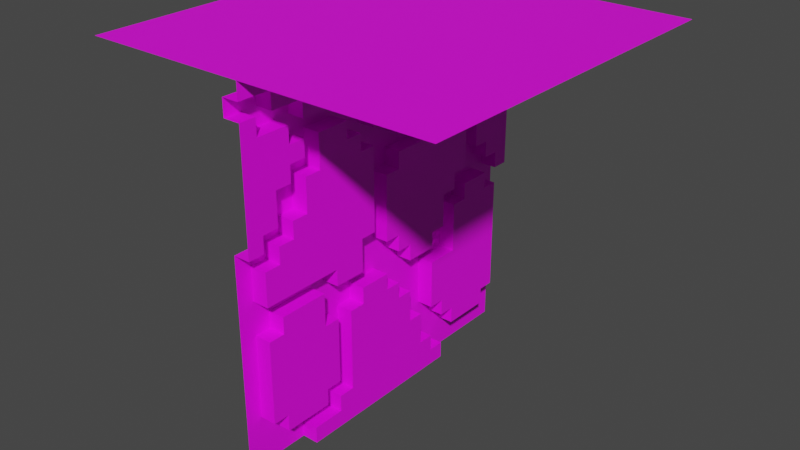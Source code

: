 # Source: Cliff_Straight.blend  (saved by Blender 3.3.6; exported with 4.5.12 LTS)
import bpy
from mathutils import Matrix  # noqa: F401  (used for matrix-valued properties, if any)

bpy.ops.wm.read_factory_settings(use_empty=True)
scene = bpy.context.scene
scene.name = 'Scene'

# ---- collections
col_collection = bpy.data.collections.new('Collection'); scene.collection.children.link(col_collection)

# ---- images (referenced by path relative to the original .blend; pixels are not part of the script)
import os
ASSET_DIR = os.environ.get("B2B_ASSET_DIR", "")  # directory of the original .blend (textures are referenced by path, not embedded)
HERE = os.path.dirname(os.path.abspath(__file__))  # packed textures are extracted next to this script under _unpacked/

def load_image(name, relpath, width, height, colorspace="sRGB"):
    """Load a texture the original file referenced (path relative to the .blend, or extracted next to this script)."""
    p = next((c for c in (os.path.join(HERE, relpath), os.path.join(ASSET_DIR, relpath)) if relpath and os.path.exists(c)), "")
    if p:
        img = bpy.data.images.load(p, check_existing=True)
        img.name = name
    else:  # same state as the original file: an image datablock whose file is absent (Cycles renders it pink)
        img = bpy.data.images.new(name, width, height)
        img.source = "FILE"
        img.filepath = "//" + (relpath or name)
    img.colorspace_settings.name = colorspace
    return img
img_cliff_straight_png = load_image('Cliff_Straight.png', 'Cliff_Straight.png', 1024, 1024, 'sRGB')

# ---- materials (node trees are filled in below, after node groups)
mat_material_003 = bpy.data.materials.new('Material.003')
mat_material_003.use_transparent_shadow = False

# ---- material node trees
mat_material_003.use_nodes = True; mat_material_003.node_tree.nodes.clear()
_N = mat_material_003.node_tree.nodes; _L = mat_material_003.node_tree.links
n0 = _N.new('ShaderNodeBsdfPrincipled'); n0.name = 'Principled BSDF'; n0.location = (10, 300)
n0.distribution = 'GGX'
n0.subsurface_method = 'RANDOM_WALK_SKIN'
n0.inputs[3].default_value = 1.45
n0.inputs[27].default_value = (0.0, 0.0, 0.0, 1.0)
n0.inputs[28].default_value = 1.0
n1 = _N.new('ShaderNodeOutputMaterial'); n1.name = 'Material Output'; n1.location = (300, 300)
n2 = _N.new('ShaderNodeTexImage'); n2.name = 'Image Texture'; n2.location = (-280, 280)
n2.image = img_cliff_straight_png
n2.interpolation = 'Closest'
_L.new(n0.outputs[0], n1.inputs[0])
_L.new(n2.outputs[0], n0.inputs[0])
n1.is_active_output = True

# ---- world
world_world = bpy.data.worlds.new('World'); scene.world = world_world
world_world.use_nodes = True; world_world.node_tree.nodes.clear()
_N = world_world.node_tree.nodes; _L = world_world.node_tree.links
n0 = _N.new('ShaderNodeOutputWorld'); n0.name = 'World Output'; n0.location = (300, 300)
n1 = _N.new('ShaderNodeBackground'); n1.name = 'Background'; n1.location = (10, 300)
n1.inputs[0].default_value = (0.05088, 0.05088, 0.05088, 1.0)
_L.new(n1.outputs[0], n0.inputs[0])
n0.is_active_output = True
world_world.color = (0.05088, 0.05088, 0.05088)
world_world.use_sun_shadow = False
world_world.sun_shadow_jitter_overblur = 0.0

# ---- meshes
me_cube_2784 = bpy.data.meshes.new('Cube.2784')
me_cube_2784.from_pydata([(-0.05, -1.45, -0.65), (-0.05, -1.25, -0.45), (-0.05, -1.35, -0.35), (-0.05, -1.25, -0.35), (-0.05, -1.45, 0.65), (-0.05, -1.35, 0.15), (-0.05, -1.25, 0.15), (-0.05, -1.25, 0.25), (-0.05, -1.35, 0.35), (-0.05, -1.05, -0.65), (-0.05, -1.05, -0.55), (-0.05, -0.95, -0.45), (-0.05, -0.85, -0.55), (-0.05, -0.95, -0.35), (-0.05, -0.85, -0.45), (-0.05, -0.85, -0.35), (-0.05, -0.75, -0.45), (-0.05, 0.05, -0.65), (-0.05, -0.85, 0.05), (-0.05, -0.95, 0.05), (-0.05, -0.95, 0.25), (-0.05, -0.85, 0.35), (-0.05, -0.85, 0.25), (-0.05, -0.75, 0.05), (-0.05, -0.65, 0.05), (-0.05, -0.45, 0.05), (-0.05, -0.65, 0.25), (-0.05, -0.65, 0.15), (-0.05, -0.65, 0.45), (-0.05, -0.45, 0.15), (-0.05, -0.55, 0.45), (-0.05, -0.45, 0.35), (-0.05, -1.35, 0.55), (-0.05, -1.25, 0.55), (-0.05, -1.35, 0.65), (-0.05, -1.35, 0.75), (-0.05, -1.25, 0.65), (-0.05, -1.25, 0.75), (-0.05, -1.45, 1.35), (-0.05, -1.25, 0.95), (-0.05, -1.45, 1.45), (0.05, -1.45, 1.55), (-0.05, -1.35, 1.25), (-0.05, -1.35, 1.35), (-0.05, -1.15, 1.25), (-0.05, -1.25, 1.35), (-0.05, -1.25, 1.45), (0.05, -1.25, 1.55), (-0.05, -1.15, 0.65), (-0.05, -1.15, 0.75), (-0.05, -1.05, 0.75), (-0.05, -1.15, 0.95), (-0.05, -1.05, 0.95), (-0.05, -1.15, 1.05), (-0.05, -1.15, 1.15), (-0.05, -1.05, 1.05), (-0.05, -1.05, 1.15), (-0.05, -0.95, 0.95), (-0.05, -0.95, 1.15), (-0.05, -0.75, 1.15), (-0.05, -0.55, 0.95), (-0.05, -0.45, 0.75), (-0.05, -0.65, 0.95), (-0.05, -0.75, 1.05), (-0.05, -0.65, 1.05), (-0.05, -0.35, 0.95), (-0.05, -0.55, 1.05), (-0.05, -0.55, 1.25), (-0.05, -1.05, 1.35), (-0.05, -1.05, 1.25), (0.05, -0.75, 1.55), (-0.05, -0.65, 1.25), (-0.05, -0.65, 1.35), (0.05, -0.65, 1.55), (-0.05, -0.35, 1.35), (0.05, -0.45, 1.55), (-0.05, -0.05, -0.55), (-0.05, -0.15, -0.45), (-0.05, -0.05, -0.45), (-0.05, 0.05, -0.55), (-0.05, 0.15, -0.45), (-0.05, 0.05, -0.35), (-0.05, 0.15, -0.35), (-0.05, 0.65, -0.65), (-0.05, 0.45, -0.45), (-0.05, -0.25, -0.25), (-0.05, -0.35, -0.05), (-0.05, -0.35, 0.05), (-0.05, -0.25, -0.05), (-0.05, -0.15, -0.25), (-0.05, -0.05, -0.25), (-0.05, -0.05, 0.05), (-0.05, -0.35, 0.25), (-0.05, -0.25, 0.15), (-0.05, -0.25, 0.25), (-0.05, -0.35, 0.35), (-0.05, -0.05, 0.15), (-0.05, -0.05, 0.25), (-0.05, 0.05, -0.25), (-0.05, 0.15, 0.05), (-0.05, 0.05, 0.25), (-0.05, 0.05, 0.45), (-0.05, 0.15, 0.35), (-0.05, 0.15, 0.45), (-0.05, 0.25, 0.35), (-0.05, 0.25, 0.45), (-0.05, 0.45, -0.35), (-0.05, 0.55, -0.35), (-0.05, 0.65, 0.45), (-0.05, 0.55, 0.35), (-0.05, 0.45, 0.35), (-0.05, 0.45, 0.45), (-0.05, 0.55, 0.45), (-0.05, -0.35, 0.75), (-0.05, -0.35, 0.85), (-0.05, -0.35, 1.05), (-0.05, -0.05, 0.95), (-0.05, -0.05, 1.15), (-0.05, 0.15, 0.55), (-0.05, 0.25, 0.55), (-0.05, 0.35, 0.65), (-0.05, 0.25, 0.85), (-0.05, 0.15, 1.15), (-0.05, 0.25, 0.95), (-0.05, 0.35, 0.95), (-0.05, 0.25, 1.15), (-0.05, 0.35, 1.15), (-0.05, -0.25, 1.25), (-0.05, -0.25, 1.35), (-0.05, -0.35, 1.45), (0.05, -0.25, 1.55), (-0.05, -0.15, 1.35), (-0.05, -0.15, 1.45), (-0.05, 0.15, 1.25), (0.05, 0.35, 1.55), (-0.05, 0.25, 1.25), (-0.05, 0.25, 1.45), (-0.05, 0.35, 1.25), (-0.05, 0.45, 1.35), (-0.05, 0.45, 0.55), (-0.05, 0.55, 0.55), (-0.05, 0.45, 0.65), (-0.05, 0.65, 1.35), (-0.05, 0.45, 1.25), (-0.05, 0.65, 1.45), (0.05, 0.65, 1.55), (0.05, -1.35, -0.35), (0.05, -1.25, -0.45), (0.05, -1.25, -0.35), (0.05, -1.25, 0.15), (0.05, -1.35, 0.15), (0.05, -1.25, 0.25), (0.05, -1.35, 0.35), (0.05, -1.25, 0.55), (0.05, -1.05, -0.65), (0.05, -1.05, -0.55), (0.05, -0.95, -0.45), (0.05, -0.95, -0.35), (0.05, -0.85, -0.55), (0.05, -0.85, -0.45), (0.05, -0.85, -0.35), (0.05, -0.4867, -0.65), (0.05, -0.75, -0.45), (0.05, -0.15, -0.45), (0.05, -0.95, 0.05), (0.05, -0.85, 0.05), (0.05, -0.95, 0.25), (0.05, -0.85, 0.35), (0.05, -0.85, 0.25), (0.05, -0.75, 0.05), (0.05, -0.65, 0.05), (0.05, -0.25, -0.25), (0.05, -0.35, -0.05), (0.05, -0.45, 0.05), (0.05, -0.65, 0.25), (0.05, -0.65, 0.15), (0.05, -0.65, 0.45), (0.05, -0.45, 0.15), (0.05, -0.55, 0.45), (0.05, -0.45, 0.35), (0.05, -1.45, 0.65), (0.05, -1.35, 0.55), (0.05, -1.35, 0.65), (0.05, -1.35, 0.75), (0.05, -1.25, 0.65), (0.05, -1.25, 0.75), (0.05, -1.45, 1.35), (0.05, -1.25, 0.95), (0.05, -1.35, 1.25), (0.05, -1.15, 1.15), (0.05, -1.45, 1.45), (0.05, -1.35, 1.35), (0.05, -1.15, 1.25), (0.05, -1.25, 1.35), (0.05, -1.25, 1.45), (0.15, -1.25, 1.45), (0.15, -1.25, 1.55), (0.05, -1.15, 0.65), (0.05, -1.15, 0.75), (0.05, -1.05, 0.75), (0.05, -1.15, 0.95), (0.05, -1.05, 0.95), (0.05, -1.15, 1.05), (0.05, -1.05, 1.05), (0.05, -1.05, 1.15), (0.05, -0.95, 0.95), (0.05, -0.95, 1.15), (0.05, -0.75, 1.05), (0.05, -0.75, 1.15), (0.05, -0.65, 0.95), (0.05, -0.55, 0.95), (0.05, -0.45, 0.75), (0.05, -0.65, 1.05), (0.05, -0.55, 1.05), (0.05, -0.55, 1.25), (0.05, -0.35, 1.05), (0.05, -1.05, 1.35), (0.05, -1.05, 1.25), (0.15, -0.75, 1.55), (0.05, -0.75, 1.45), (0.15, -0.75, 1.45), (0.05, -0.65, 1.25), (0.05, -0.65, 1.35), (0.05, -0.65, 1.45), (0.15, -0.65, 1.45), (0.15, -0.65, 1.55), (0.05, -0.25, 1.25), (0.05, -0.45, 1.45), (0.15, -0.45, 1.45), (0.15, -0.45, 1.55), (0.05, -0.05, -0.55), (0.05, 0.05, -0.65), (0.05, -0.05, -0.45), (0.05, 0.05, -0.55), (0.05, 0.05, -0.35), (0.05, 0.15, -0.45), (0.05, 0.15, -0.35), (0.05, 0.45, -0.35), (0.05, -0.35, 0.05), (0.05, -0.25, -0.05), (0.05, -0.15, -0.25), (0.05, -0.05, -0.25), (0.05, -0.05, 0.05), (0.05, -0.35, 0.25), (0.05, -0.25, 0.15), (0.05, -0.25, 0.25), (0.05, -0.35, 0.35), (0.05, -0.05, 0.15), (0.05, -0.05, 0.25), (0.05, 0.05, 0.45), (0.05, 0.05, -0.25), (0.05, 0.15, 0.05), (0.05, 0.05, 0.25), (0.05, 0.15, 0.35), (0.05, 0.15, 0.45), (0.05, 0.25, 0.35), (0.05, 0.25, 0.45), (0.05, 0.45, -0.45), (0.05, 0.55, -0.35), (0.05, 0.55, 0.35), (0.05, 0.45, 0.35), (0.05, 0.45, 0.45), (0.05, 0.55, 0.45), (0.05, 0.65, 0.45), (0.05, -0.35, 0.75), (0.05, 0.15, 0.55), (0.05, -0.35, 0.85), (0.05, -0.35, 0.95), (0.05, -0.05, 1.15), (0.05, 0.25, 0.85), (0.05, -0.05, 0.95), (0.05, 0.25, 0.55), (0.05, 0.35, 0.65), (0.05, 0.15, 1.15), (0.05, 0.25, 0.95), (0.05, 0.35, 0.95), (0.05, 0.25, 1.15), (0.05, 0.35, 1.15), (0.05, -0.35, 1.35), (0.05, -0.25, 1.35), (0.05, -0.35, 1.45), (0.05, -0.25, 1.45), (0.15, -0.25, 1.45), (0.15, -0.25, 1.55), (0.05, -0.15, 1.35), (0.05, -0.15, 1.45), (0.05, 0.15, 1.25), (0.05, 0.25, 1.45), (0.15, 0.35, 1.45), (0.15, 0.35, 1.55), (0.05, 0.25, 1.25), (0.05, 0.35, 1.25), (0.05, 0.35, 1.45), (0.05, 0.45, 0.55), (0.05, 0.55, 0.55), (0.05, 0.45, 0.65), (0.05, 0.65, 1.35), (0.05, 0.45, 1.25), (0.05, 0.45, 1.35), (0.05, 0.65, 1.45), (-0.9501, -1.45, 1.55), (-0.9501, 0.65, 1.55), (1.15, -1.45, 1.55), (1.15, 0.65, 1.55)], [], [(7, 8, 5), (12, 11, 10), (22, 21, 20), (27, 26, 23), (205, 207, 208, 206), (23, 18, 16), (11, 1, 10), (20, 8, 7), (2, 4, 0), (34, 4, 32), (45, 46, 43), (58, 56, 55), (61, 60, 31), (237, 236, 235, 257), (65, 60, 61), (69, 68, 44), (59, 69, 58), (58, 69, 56), (13, 11, 14, 15), (81, 78, 79), (88, 85, 89), (108, 107, 83), (124, 123, 121), (125, 122, 123), (121, 116, 114), (209, 205, 199, 176), (115, 66, 60, 65), (129, 74, 128), (141, 120, 139), (138, 137, 143), (157, 148, 147, 156), (158, 154, 161), (269, 266, 264, 265), (170, 169, 162), (214, 213, 215, 226), (74, 278, 222, 72), (121, 122, 117, 116), (183, 180, 182), (188, 186, 187), (185, 187, 183), (187, 180, 183), (191, 186, 188), (199, 198, 197), (167, 168, 174, 176), (212, 207, 209), (207, 205, 209), (251, 253, 102, 99), (226, 127, 67, 214), (219, 194, 216), (223, 219, 222), (29, 31, 26, 27), (197, 184, 153), (194, 193, 216), (192, 188, 189), (162, 161, 163, 171), (231, 230, 161), (251, 250, 236), (252, 249, 248), (259, 260, 251), (149, 150, 146, 148), (164, 149, 148, 157), (269, 265, 271), (176, 199, 197, 167), (284, 279, 226), (287, 286, 290), (219, 216, 217, 221), (287, 282, 285), (294, 295, 293), (296, 295, 294), (275, 272, 295), (297, 291, 277), (210, 209, 176, 178), (269, 121, 114, 266), (177, 175, 170, 173), (268, 215, 267, 270), (218, 196, 195, 220), (215, 213, 66, 115), (296, 263, 108, 142), (162, 169, 23, 16), (262, 294, 140, 112), (114, 61, 113), (75, 227, 280), (32, 4, 8), (265, 249, 254), (1, 3, 2), (1, 2, 0), (6, 7, 5), (5, 8, 4), (2, 5, 4), (19, 18, 22, 20), (14, 11, 12), (16, 15, 14), (18, 23, 26, 22), (21, 8, 20), (31, 30, 26), (30, 28, 26), (16, 18, 15), (0, 9, 10, 1), (24, 27, 23), (34, 36, 37, 35), (32, 33, 36, 34), (42, 44, 45, 43), (40, 38, 43, 46), (51, 52, 55, 53), (55, 52, 57, 58), (59, 63, 64, 71), (31, 60, 30), (71, 64, 66, 67), (62, 60, 66, 64), (51, 49, 50, 52), (72, 71, 67, 74), (36, 48, 49, 37), (39, 37, 49, 51), (54, 56, 69, 44), (68, 45, 44), (81, 79, 80, 82), (59, 71, 69), (80, 79, 17), (17, 83, 84, 80), (89, 90, 91, 88), (79, 78, 76), (88, 87, 86), (92, 87, 93, 94), (101, 100, 102, 103), (99, 100, 96), (102, 104, 105, 103), (93, 88, 91, 96), (99, 102, 100), (100, 97, 96), (88, 93, 87), (110, 109, 112, 111), (99, 96, 91), (107, 106, 84), (83, 107, 84), (89, 77, 78, 90), (108, 112, 109), (108, 109, 107), (90, 78, 81, 98), (118, 103, 105, 119), (114, 116, 65), (105, 120, 119), (120, 121, 119), (74, 67, 127, 128), (123, 122, 121), (120, 124, 121), (128, 131, 132, 129), (135, 137, 138, 136), (139, 111, 112, 140), (138, 142, 144, 136), (105, 111, 139, 120), (125, 126, 137, 135), (122, 125, 135, 133), (157, 160, 165, 164), (158, 155, 154), (162, 158, 161), (162, 159, 158), (162, 171, 172, 170), (167, 153, 152), (172, 173, 170), (149, 164, 166, 151), (47, 194, 195, 196), (187, 186, 180), (189, 188, 187), (190, 194, 47, 41), (202, 203, 204, 189), (167, 197, 153), (287, 285, 284, 286), (195, 194, 219, 220), (199, 205, 201), (219, 223, 73, 70), (222, 219, 221), (219, 70, 218, 220), (73, 223, 224, 225), (227, 75, 229, 228), (224, 228, 229, 225), (224, 223, 227, 228), (187, 200, 202, 189), (227, 223, 222), (245, 244, 247, 248), (230, 163, 161), (230, 232, 163), (231, 233, 230), (171, 239, 172), (245, 248, 249, 246), (241, 250, 251, 242), (245, 246, 243), (237, 251, 236), (251, 255, 253), (237, 258, 259, 251), (256, 255, 260, 261), (246, 249, 265, 264), (251, 260, 255), (163, 240, 171), (236, 250, 234), (274, 275, 277, 276), (268, 226, 215), (280, 281, 130, 75), (130, 281, 282, 283), (282, 288, 289, 283), (281, 285, 282), (287, 288, 282), (292, 134, 289, 288), (292, 299, 145, 134), (287, 292, 288), (263, 296, 294), (296, 275, 295), (296, 297, 275), (296, 298, 297), (268, 273, 286, 284), (275, 297, 277), (268, 284, 226), (3, 1, 147, 148), (146, 2, 3, 148), (7, 6, 149, 151), (5, 150, 149, 6), (5, 2, 146, 150), (10, 9, 154, 155), (11, 13, 157, 156), (157, 13, 15, 160), (14, 12, 158, 159), (10, 155, 158, 12), (14, 159, 162, 16), (15, 18, 165, 160), (19, 164, 165, 18), (152, 8, 21, 167), (19, 20, 166, 164), (21, 22, 168, 167), (23, 169, 170, 24), (26, 28, 176, 174), (27, 175, 177, 29), (176, 28, 30, 178), (27, 24, 170, 175), (25, 29, 177, 173), (168, 22, 26, 174), (147, 1, 11, 156), (7, 151, 166, 20), (32, 181, 153, 33), (34, 35, 183, 182), (183, 35, 37, 185), (36, 33, 153, 184), (180, 4, 34, 182), (37, 39, 187, 185), (42, 43, 191, 188), (42, 188, 192, 44), (46, 45, 193, 194), (38, 186, 191, 43), (190, 40, 46, 194), (49, 48, 197, 198), (49, 198, 199, 50), (55, 56, 204, 203), (202, 53, 55, 203), (54, 189, 204, 56), (58, 206, 208, 59), (51, 53, 202, 200), (58, 57, 205, 206), (52, 201, 205, 57), (30, 60, 210, 178), (61, 31, 179, 211), (63, 59, 208, 207), (63, 207, 212, 64), (67, 66, 213, 214), (62, 64, 212, 209), (62, 209, 210, 60), (52, 50, 199, 201), (68, 69, 217, 216), (71, 72, 222, 221), (217, 69, 71, 221), (54, 44, 192, 189), (36, 184, 197, 48), (187, 39, 51, 200), (193, 45, 68, 216), (77, 163, 232, 78), (76, 78, 232, 230), (17, 79, 233, 231), (82, 80, 235, 236), (234, 81, 82, 236), (76, 230, 233, 79), (86, 87, 238, 172), (86, 172, 239, 88), (85, 88, 239, 171), (91, 90, 241, 242), (85, 171, 240, 89), (94, 93, 244, 245), (243, 92, 94, 245), (96, 97, 248, 247), (244, 93, 96, 247), (95, 92, 243, 246), (91, 242, 251, 99), (100, 101, 249, 252), (249, 101, 103, 254), (105, 104, 255, 256), (102, 253, 255, 104), (241, 90, 98, 250), (248, 97, 100, 252), (84, 106, 237, 257), (237, 106, 107, 258), (110, 111, 261, 260), (110, 260, 259, 109), (262, 112, 108, 263), (107, 109, 259, 258), (77, 89, 240, 163), (98, 81, 234, 250), (235, 80, 84, 257), (105, 256, 261, 111), (267, 65, 116, 270), (115, 65, 267, 215), (116, 117, 268, 270), (119, 121, 269, 271), (265, 118, 119, 271), (268, 117, 122, 273), (274, 123, 124, 275), (125, 276, 277, 126), (125, 123, 274, 276), (114, 113, 264, 266), (124, 120, 272, 275), (128, 127, 226, 279), (74, 129, 280, 278), (129, 281, 280), (132, 131, 284, 285), (128, 279, 284, 131), (281, 129, 132, 285), (135, 136, 287, 290), (286, 133, 135, 290), (136, 292, 287), (293, 139, 140, 294), (141, 139, 293, 295), (138, 143, 297, 298), (138, 298, 296, 142), (292, 136, 144, 299), (122, 133, 286, 273), (137, 126, 277, 291), (272, 120, 141, 295), (137, 291, 297, 143), (31, 29, 92, 95), (87, 92, 29), (179, 246, 264, 211), (87, 29, 25), (172, 238, 173), (114, 65, 61), (222, 278, 280, 227), (32, 8, 152, 181), (153, 181, 152), (263, 294, 262), (25, 173, 238, 87), (179, 31, 95, 246), (61, 211, 264, 113), (265, 254, 103, 118), (302, 303, 301, 300)])
_uv = me_cube_2784.uv_layers.new(name='UVMap')
_uv.uv.foreach_set('vector', [0.04762, 0.7143, 0.02381, 0.7381, 0.02381, 0.6905, 0.1429, 0.5238, 0.119, 0.5476, 0.09524, 0.5238, 0.1429, 0.7143, 0.1429, 0.7381, 0.119, 0.7143, 0.1905, 0.6905, 0.1905, 0.7143, 0.1667, 0.6667, 0.5952, 0.1667, 0.6429, 0.1905, 0.6429, 0.2143, 0.5952, 0.2143, 0.1667, 0.6667, 0.1429, 0.6667, 0.1667, 0.5476, 0.119, 0.5476, 0.04762, 0.5476, 0.09524, 0.5238, 0.119, 0.7143, 0.02381, 0.7381, 0.04762, 0.7143, 0.02381, 0.5714, 0.0, 0.8095, 0.0, 0.5, 0.02381, 0.8095, 0.0, 0.8095, 0.02381, 0.7857, 0.04762, 0.9762, 0.04762, 1.0, 0.02381, 0.9762, 0.119, 0.9286, 0.09524, 0.9286, 0.09524, 0.9048, 0.2381, 0.8333, 0.2143, 0.881, 0.2381, 0.7381, 0.6191, 0.2381, 0.5476, 0.2381, 0.5476, 0.2143, 0.6191, 0.2143, 0.2619, 0.881, 0.2143, 0.881, 0.2381, 0.8333, 0.09524, 0.9524, 0.09524, 0.9762, 0.07143, 0.9524, 0.1667, 0.9286, 0.09524, 0.9524, 0.119, 0.9286, 0.119, 0.9286, 0.09524, 0.9524, 0.09524, 0.9286, 0.119, 0.5714, 0.119, 0.5476, 0.1429, 0.5476, 0.1429, 0.5714, 0.3571, 0.5714, 0.3333, 0.5476, 0.3571, 0.5238, 0.2857, 0.6429, 0.2857, 0.5952, 0.3095, 0.5952, 0.5, 0.7619, 0.4762, 0.5714, 0.5, 0.5, 0.4286, 0.881, 0.4048, 0.881, 0.4048, 0.8571, 0.4048, 0.9286, 0.3809, 0.9286, 0.4048, 0.881, 0.4048, 0.8571, 0.3333, 0.881, 0.2619, 0.8571, 0.6667, 0.1667, 0.5952, 0.1667, 0.5714, 0.119, 0.6667, 0.04762, 0.2619, 0.9048, 0.2143, 0.9048, 0.2143, 0.881, 0.2619, 0.881, 0.2619, 1.0, 0.2619, 0.9762, 0.2857, 0.9762, 0.4524, 0.8095, 0.4286, 0.8095, 0.4524, 0.7857, 0.4524, 0.9762, 0.4286, 0.9524, 0.4524, 0.9524, 0.7857, 0.7143, 0.7143, 0.7143, 0.7143, 0.6905, 0.7857, 0.6905, 0.5476, 0.5238, 0.5, 0.5, 0.6341, 0.5, 0.8095, 0.3809, 0.6667, 0.3809, 0.6667, 0.3571, 0.7857, 0.3095, 0.5952, 0.6667, 0.5714, 0.6667, 0.5714, 0.5476, 0.5, 0.7619, 0.5, 0.7143, 0.5476, 0.7143, 0.5714, 0.7619, 0.5, 0.881, 0.5238, 0.881, 0.5238, 0.8095, 0.5, 0.8095, 0.4048, 0.8571, 0.3809, 0.9286, 0.3333, 0.9286, 0.3333, 0.881, 0.7857, 0.5238, 0.7619, 0.5, 0.7857, 0.5, 0.7857, 0.6429, 0.7619, 0.6667, 0.8095, 0.5714, 0.8095, 0.5238, 0.8095, 0.5714, 0.7857, 0.5238, 0.8095, 0.5714, 0.7619, 0.5, 0.7857, 0.5238, 0.7857, 0.6667, 0.7619, 0.6667, 0.7857, 0.6429, 0.5714, 0.119, 0.5476, 0.119, 0.5476, 0.09524, 0.6191, 0.02381, 0.6191, 0.0, 0.6667, 0.0, 0.6667, 0.04762, 0.6667, 0.1905, 0.6429, 0.1905, 0.6667, 0.1667, 0.6429, 0.1905, 0.5952, 0.1667, 0.6667, 0.1667, 0.5476, 0.8095, 0.5476, 0.881, 0.5238, 0.881, 0.5238, 0.8095, 0.7619, 0.5, 0.7381, 0.5, 0.7381, 0.4286, 0.7619, 0.4286, 0.6191, 0.4762, 0.5, 0.4762, 0.5476, 0.4524, 0.6429, 0.4762, 0.6191, 0.4762, 0.6429, 0.4524, 0.2381, 0.6905, 0.2381, 0.7381, 0.1905, 0.7143, 0.1905, 0.6905, 0.5476, 0.09524, 0.5238, 0.09524, 0.5238, 0.07143, 0.5, 0.4762, 0.5, 0.4524, 0.5476, 0.4524, 0.8333, 0.6429, 0.7857, 0.6429, 0.8333, 0.6191, 0.5714, 0.5476, 0.6341, 0.5, 0.7143, 0.5476, 0.6905, 0.5952, 0.7619, 0.5, 0.7381, 0.5238, 0.6341, 0.5, 0.5476, 0.3333, 0.5238, 0.2619, 0.5476, 0.2381, 0.7619, 0.2381, 0.7619, 0.2857, 0.7381, 0.2381, 0.6429, 0.4048, 0.6191, 0.4048, 0.5476, 0.3333, 0.7143, 0.8333, 0.6905, 0.8333, 0.6905, 0.7143, 0.7143, 0.7143, 0.7857, 0.8095, 0.7143, 0.8333, 0.7143, 0.7143, 0.7857, 0.7143, 0.8095, 0.3809, 0.7857, 0.3095, 0.8095, 0.3095, 0.6667, 0.04762, 0.5714, 0.119, 0.5476, 0.09524, 0.6191, 0.02381, 0.5952, 0.7857, 0.5714, 0.7857, 0.5714, 0.7619, 0.6905, 0.8095, 0.6667, 0.7619, 0.6905, 0.7619, 0.6191, 0.4762, 0.5476, 0.4524, 0.5476, 0.4286, 0.6429, 0.4286, 0.8333, 0.3571, 0.8571, 0.2381, 0.8333, 0.2619, 0.7619, 0.02381, 0.7381, 0.04762, 0.7381, 0.02381, 0.7857, 0.2143, 0.7381, 0.04762, 0.7619, 0.02381, 0.7143, 0.119, 0.7143, 0.04762, 0.7381, 0.04762, 0.7381, 0.1905, 0.7143, 0.1905, 0.7143, 0.1667, 0.6905, 0.1667, 0.6667, 0.1667, 0.6667, 0.04762, 0.6905, 0.04762, 0.8333, 0.8333, 0.8095, 0.8333, 0.8095, 0.6905, 0.8333, 0.6905, 0.6428, 0.6905, 0.5952, 0.6905, 0.5952, 0.6667, 0.6428, 0.6667, 0.619, 0.7381, 0.5476, 0.7143, 0.5476, 0.6905, 0.619, 0.6905, 0.7619, 0.4286, 0.6429, 0.4286, 0.6429, 0.4048, 0.7619, 0.4048, 0.8571, 0.8571, 0.8571, 0.8095, 0.8333, 0.8095, 0.8333, 0.8571, 0.8095, 0.2143, 0.8095, 0.0, 0.7857, 0.0, 0.7857, 0.2143, 0.8809, 0.5, 0.8809, 0.6191, 0.8571, 0.6191, 0.8571, 0.5, 0.9286, 0.4048, 0.9286, 0.4286, 0.9048, 0.4286, 0.9048, 0.4048, 0.2619, 0.8571, 0.2381, 0.8333, 0.2619, 0.8333, 0.6905, 0.5, 0.6905, 0.4762, 0.7143, 0.4762, 0.02381, 0.7857, 0.0, 0.8095, 0.02381, 0.7381, 0.7857, 0.3095, 0.7619, 0.2857, 0.7857, 0.2857, 0.04762, 0.5476, 0.04762, 0.5714, 0.02381, 0.5714, 0.04762, 0.5476, 0.02381, 0.5714, 0.0, 0.5, 0.04762, 0.6905, 0.04762, 0.7143, 0.02381, 0.6905, 0.02381, 0.6905, 0.02381, 0.7381, 0.0, 0.8095, 0.02381, 0.5714, 0.02381, 0.6905, 0.0, 0.8095, 0.119, 0.6667, 0.1429, 0.6667, 0.1429, 0.7143, 0.119, 0.7143, 0.1429, 0.5476, 0.119, 0.5476, 0.1429, 0.5238, 0.1667, 0.5476, 0.1429, 0.5714, 0.1429, 0.5476, 0.1429, 0.6667, 0.1667, 0.6667, 0.1905, 0.7143, 0.1429, 0.7143, 0.1429, 0.7381, 0.02381, 0.7381, 0.119, 0.7143, 0.2381, 0.7381, 0.2143, 0.7619, 0.1905, 0.7143, 0.2143, 0.7619, 0.1905, 0.7619, 0.1905, 0.7143, 0.1667, 0.5476, 0.1429, 0.6667, 0.1429, 0.5714, 0.0, 0.5, 0.09524, 0.5, 0.09524, 0.5238, 0.04762, 0.5476, 0.1905, 0.6667, 0.1905, 0.6905, 0.1667, 0.6667, 0.02381, 0.8095, 0.04762, 0.8095, 0.04762, 0.8333, 0.02381, 0.8333, 0.02381, 0.7857, 0.04762, 0.7857, 0.04762, 0.8095, 0.02381, 0.8095, 0.02381, 0.9524, 0.07143, 0.9524, 0.04762, 0.9762, 0.02381, 0.9762, 0.0, 1.0, 0.0, 0.9762, 0.02381, 0.9762, 0.04762, 1.0, 0.07143, 0.881, 0.09524, 0.881, 0.09524, 0.9048, 0.07143, 0.9048, 0.09524, 0.9048, 0.09524, 0.881, 0.119, 0.881, 0.119, 0.9286, 0.1667, 0.9286, 0.1667, 0.9048, 0.1905, 0.9048, 0.1905, 0.9524, 0.2381, 0.7381, 0.2143, 0.881, 0.2143, 0.7619, 0.1905, 0.9524, 0.1905, 0.9048, 0.2143, 0.9048, 0.2143, 0.9524, 0.1905, 0.881, 0.2143, 0.881, 0.2143, 0.9048, 0.1905, 0.9048, 0.07143, 0.881, 0.07143, 0.8333, 0.09524, 0.8333, 0.09524, 0.881, 0.1905, 0.9762, 0.1905, 0.9524, 0.2143, 0.9524, 0.2619, 0.9762, 0.04762, 0.8095, 0.07143, 0.8095, 0.07143, 0.8333, 0.04762, 0.8333, 0.04762, 0.881, 0.04762, 0.8333, 0.07143, 0.8333, 0.07143, 0.881, 0.07143, 0.9286, 0.09524, 0.9286, 0.09524, 0.9524, 0.07143, 0.9524, 0.09524, 0.9762, 0.04762, 0.9762, 0.07143, 0.9524, 0.3571, 0.5714, 0.3571, 0.5238, 0.3809, 0.5476, 0.3809, 0.5714, 0.1667, 0.9286, 0.1905, 0.9524, 0.09524, 0.9524, 0.3809, 0.5476, 0.3571, 0.5238, 0.3571, 0.5, 0.3571, 0.5, 0.5, 0.5, 0.4524, 0.5476, 0.3809, 0.5476, 0.3095, 0.5952, 0.3333, 0.5952, 0.3333, 0.6667, 0.2857, 0.6429, 0.3571, 0.5238, 0.3333, 0.5476, 0.3333, 0.5238, 0.2857, 0.6429, 0.2619, 0.6667, 0.2619, 0.6429, 0.2619, 0.7143, 0.2619, 0.6667, 0.2857, 0.6905, 0.2857, 0.7143, 0.3571, 0.7619, 0.3571, 0.7143, 0.3809, 0.7381, 0.3809, 0.7619, 0.3809, 0.6667, 0.3571, 0.7143, 0.3333, 0.6905, 0.3809, 0.7381, 0.4048, 0.7381, 0.4048, 0.7619, 0.3809, 0.7619, 0.2857, 0.6905, 0.2857, 0.6429, 0.3333, 0.6667, 0.3333, 0.6905, 0.3809, 0.6667, 0.3809, 0.7381, 0.3571, 0.7143, 0.3571, 0.7143, 0.3333, 0.7143, 0.3333, 0.6905, 0.2857, 0.6429, 0.2857, 0.6905, 0.2619, 0.6667, 0.4524, 0.7381, 0.4762, 0.7381, 0.4762, 0.7619, 0.4524, 0.7619, 0.3809, 0.6667, 0.3333, 0.6905, 0.3333, 0.6667, 0.4762, 0.5714, 0.4524, 0.5714, 0.4524, 0.5476, 0.5, 0.5, 0.4762, 0.5714, 0.4524, 0.5476, 0.3095, 0.5952, 0.3095, 0.5476, 0.3333, 0.5476, 0.3333, 0.5952, 0.5, 0.7619, 0.4762, 0.7619, 0.4762, 0.7381, 0.5, 0.7619, 0.4762, 0.7381, 0.4762, 0.5714, 0.3333, 0.5952, 0.3333, 0.5476, 0.3571, 0.5714, 0.3571, 0.5952, 0.3809, 0.7857, 0.3809, 0.7619, 0.4048, 0.7619, 0.4048, 0.7857, 0.2619, 0.8571, 0.3333, 0.881, 0.2619, 0.881, 0.4048, 0.7619, 0.4286, 0.8095, 0.4048, 0.7857, 0.4286, 0.8095, 0.4048, 0.8571, 0.4048, 0.7857, 0.2619, 0.9762, 0.2143, 0.9524, 0.2857, 0.9524, 0.2857, 0.9762, 0.4048, 0.881, 0.3809, 0.9286, 0.4048, 0.8571, 0.4286, 0.8095, 0.4286, 0.881, 0.4048, 0.8571, 0.2857, 0.9762, 0.3095, 0.9762, 0.3095, 1.0, 0.2619, 1.0, 0.4048, 0.9524, 0.4286, 0.9524, 0.4524, 0.9762, 0.4048, 1.0, 0.4524, 0.7857, 0.4524, 0.7619, 0.4762, 0.7619, 0.4762, 0.7857, 0.4524, 0.9762, 0.5, 0.9762, 0.5, 1.0, 0.4048, 1.0, 0.4048, 0.7619, 0.4524, 0.7619, 0.4524, 0.7857, 0.4286, 0.8095, 0.4048, 0.9286, 0.4286, 0.9286, 0.4286, 0.9524, 0.4048, 0.9524, 0.3809, 0.9286, 0.4048, 0.9286, 0.4048, 0.9524, 0.3809, 0.9524, 0.7857, 0.7143, 0.8095, 0.7143, 0.8095, 0.8095, 0.7857, 0.8095, 0.5476, 0.5238, 0.5, 0.5238, 0.5, 0.5, 0.5714, 0.5476, 0.5476, 0.5238, 0.6341, 0.5, 0.5714, 0.5476, 0.5476, 0.5476, 0.5476, 0.5238, 0.5714, 0.5476, 0.6905, 0.5952, 0.6667, 0.6429, 0.5952, 0.6667, 0.6191, 0.02381, 0.5238, 0.07143, 0.5, 0.02381, 0.6667, 0.6429, 0.6428, 0.6667, 0.5952, 0.6667, 0.7143, 0.8333, 0.7857, 0.8095, 0.7857, 0.8571, 0.7143, 0.8571, 0.5952, 0.9048, 0.5952, 0.881, 0.619, 0.881, 0.619, 0.9048, 0.8095, 0.5714, 0.7619, 0.6667, 0.7619, 0.5, 0.8333, 0.6191, 0.7857, 0.6429, 0.8095, 0.5714, 0.5952, 0.8095, 0.6428, 0.8095, 0.6428, 0.8333, 0.5952, 0.8333, 0.8333, 0.5952, 0.8571, 0.5952, 0.8571, 0.6191, 0.8333, 0.6191, 0.6191, 0.02381, 0.5476, 0.09524, 0.5238, 0.07143, 0.6905, 0.8095, 0.5952, 0.8095, 0.5952, 0.7857, 0.6667, 0.7619, 0.8571, 0.6905, 0.8333, 0.6905, 0.8333, 0.8095, 0.8571, 0.8095, 0.5714, 0.119, 0.5952, 0.1667, 0.5714, 0.1667, 0.6191, 0.4762, 0.6429, 0.4762, 0.6429, 0.5, 0.6191, 0.5, 0.6429, 0.4524, 0.6191, 0.4762, 0.6429, 0.4286, 0.8809, 0.881, 0.8809, 0.9048, 0.9047, 0.9048, 0.9047, 0.881, 0.8333, 0.6905, 0.8333, 0.6667, 0.8571, 0.6667, 0.8571, 0.6905, 0.7143, 0.881, 0.7143, 0.9048, 0.7381, 0.9048, 0.7381, 0.881, 0.6667, 0.8571, 0.7143, 0.8571, 0.7143, 0.881, 0.6667, 0.881, 0.8333, 0.4524, 0.8095, 0.4524, 0.8095, 0.5, 0.8333, 0.5, 0.8095, 0.5714, 0.8333, 0.5714, 0.8333, 0.5952, 0.8333, 0.6191, 0.6905, 0.4762, 0.6429, 0.4762, 0.6429, 0.4524, 0.6905, 0.2381, 0.6905, 0.2143, 0.7381, 0.2143, 0.7381, 0.2381, 0.7381, 0.5238, 0.7143, 0.5476, 0.6341, 0.5, 0.7381, 0.5238, 0.7381, 0.5476, 0.7143, 0.5476, 0.7619, 0.5, 0.7619, 0.5238, 0.7381, 0.5238, 0.6905, 0.5952, 0.6905, 0.6429, 0.6667, 0.6429, 0.6905, 0.2381, 0.7381, 0.2381, 0.7619, 0.2857, 0.6667, 0.2619, 0.5, 0.2619, 0.5238, 0.2619, 0.5476, 0.3333, 0.5, 0.3333, 0.6905, 0.2381, 0.6667, 0.2619, 0.6667, 0.2381, 0.6191, 0.2381, 0.5476, 0.3333, 0.5476, 0.2381, 0.5476, 0.3333, 0.5714, 0.4048, 0.5476, 0.4048, 0.6191, 0.2381, 0.6429, 0.2381, 0.6429, 0.4048, 0.5476, 0.3333, 0.5714, 0.4286, 0.5714, 0.4048, 0.6191, 0.4048, 0.6191, 0.4286, 0.6667, 0.2619, 0.7619, 0.2857, 0.7857, 0.3095, 0.6667, 0.3571, 0.5476, 0.3333, 0.6191, 0.4048, 0.5714, 0.4048, 0.7143, 0.5476, 0.7143, 0.5952, 0.6905, 0.5952, 0.5476, 0.2381, 0.5238, 0.2619, 0.5238, 0.2381, 0.6905, 0.119, 0.7143, 0.119, 0.7143, 0.1667, 0.6905, 0.1667, 0.619, 0.7381, 0.5714, 0.7619, 0.5476, 0.7143, 0.7143, 0.4762, 0.7381, 0.4762, 0.7381, 0.5, 0.6905, 0.5, 0.7143, 0.881, 0.7143, 0.8571, 0.7381, 0.8571, 0.7381, 0.881, 0.6429, 0.3809, 0.7857, 0.3809, 0.7857, 0.4048, 0.6429, 0.4048, 0.8333, 0.2381, 0.8333, 0.2619, 0.8571, 0.2381, 0.8333, 0.3571, 0.8571, 0.3809, 0.8571, 0.2381, 0.5, 0.881, 0.5, 0.9048, 0.5238, 0.9048, 0.5238, 0.881, 0.7619, 0.6667, 0.8333, 0.6667, 0.8333, 0.6905, 0.7619, 0.6905, 0.8333, 0.3571, 0.8333, 0.3809, 0.8571, 0.3809, 0.7857, 0.0, 0.7857, 0.2143, 0.7619, 0.02381, 0.7857, 0.2143, 0.7143, 0.119, 0.7381, 0.04762, 0.7857, 0.2143, 0.7381, 0.1905, 0.7143, 0.119, 0.7857, 0.2143, 0.7381, 0.2143, 0.7381, 0.1905, 0.619, 0.7381, 0.6667, 0.7381, 0.6667, 0.7619, 0.5952, 0.7857, 0.7143, 0.119, 0.7381, 0.1905, 0.7143, 0.1667, 0.619, 0.7381, 0.5952, 0.7857, 0.5714, 0.7619, 0.5476, 0.9048, 0.5476, 0.881, 0.5714, 0.881, 0.5714, 0.9048, 0.9286, 0.7143, 0.9047, 0.7143, 0.9047, 0.7381, 0.9286, 0.7381, 0.9286, 0.5476, 0.9286, 0.5238, 0.9524, 0.5238, 0.9524, 0.5476, 0.9047, 0.7381, 0.9286, 0.7381, 0.9286, 0.7619, 0.9047, 0.7619, 0.8333, 0.119, 0.8333, 0.0, 0.8571, 0.0, 0.8571, 0.119, 0.9286, 0.5238, 0.9286, 0.5, 0.9524, 0.5, 0.9524, 0.5238, 0.6428, 0.881, 0.6428, 0.9048, 0.6667, 0.9048, 0.6667, 0.881, 0.8571, 0.881, 0.8333, 0.881, 0.8333, 0.9048, 0.8571, 0.9048, 0.7857, 0.881, 0.7857, 0.8571, 0.8095, 0.8571, 0.8095, 0.881, 0.8333, 0.4524, 0.8571, 0.4524, 0.8571, 0.5, 0.8333, 0.5, 0.9048, 0.4762, 0.9286, 0.4762, 0.9286, 0.5, 0.9048, 0.5, 0.8571, 0.0, 0.8571, 0.09524, 0.881, 0.09524, 0.881, 0.0, 0.8571, 0.881, 0.8809, 0.881, 0.8809, 0.9048, 0.8571, 0.9048, 0.8095, 0.3809, 0.7857, 0.3809, 0.7857, 0.5, 0.8095, 0.5, 0.8809, 0.5952, 0.8809, 0.6429, 0.9047, 0.6429, 0.9047, 0.5952, 0.9048, 0.1667, 0.9048, 0.1429, 0.9286, 0.1429, 0.9286, 0.1667, 0.9048, 0.07143, 0.9286, 0.07143, 0.9286, 0.09524, 0.9048, 0.09524, 0.619, 0.8333, 0.619, 0.881, 0.6428, 0.881, 0.6428, 0.8333, 0.8809, 0.7857, 0.9047, 0.7857, 0.9047, 0.8333, 0.8809, 0.8333, 0.8095, 0.9048, 0.7857, 0.9048, 0.7857, 0.9286, 0.8095, 0.9286, 0.9047, 0.5238, 0.9047, 0.5, 0.9286, 0.5, 0.9286, 0.5238, 0.7857, 0.881, 0.7857, 0.9048, 0.8095, 0.9048, 0.8095, 0.881, 0.9047, 0.6429, 0.8809, 0.6429, 0.8809, 0.6905, 0.9047, 0.6905, 0.8809, 0.6191, 0.8571, 0.6191, 0.8571, 0.6905, 0.8809, 0.6905, 0.8571, 0.4286, 0.881, 0.4286, 0.881, 0.5, 0.8571, 0.5, 0.9047, 0.7857, 0.9286, 0.7857, 0.9286, 0.8095, 0.9047, 0.8095, 0.881, 0.1429, 0.881, 0.1667, 0.9048, 0.1667, 0.9048, 0.1429, 0.9286, 0.3809, 0.9048, 0.3809, 0.9048, 0.4048, 0.9286, 0.4048, 0.9048, 0.4524, 0.9048, 0.4286, 0.9286, 0.4286, 0.9286, 0.4524, 0.5952, 0.881, 0.5714, 0.881, 0.5714, 0.9048, 0.5952, 0.9048, 0.881, 0.1667, 0.881, 0.2143, 0.9048, 0.2143, 0.9048, 0.1667, 0.8571, 0.8571, 0.8571, 0.881, 0.8809, 0.881, 0.8809, 0.8571, 0.881, 0.2619, 0.9048, 0.2619, 0.9048, 0.3095, 0.881, 0.3095, 0.9047, 0.881, 0.9047, 0.8571, 0.9286, 0.8571, 0.9286, 0.881, 0.6905, 0.881, 0.7143, 0.881, 0.7143, 0.9048, 0.6905, 0.9048, 0.9047, 0.8333, 0.8809, 0.8333, 0.8809, 0.881, 0.9047, 0.881, 0.6428, 0.881, 0.6428, 0.8571, 0.6667, 0.8571, 0.6667, 0.881, 0.9047, 0.5476, 0.9286, 0.5476, 0.9286, 0.5714, 0.9047, 0.5714, 0.9048, 0.02381, 0.9048, 0.04762, 0.9286, 0.04762, 0.9286, 0.02381, 0.9286, 0.5714, 0.9047, 0.5714, 0.9047, 0.5952, 0.9286, 0.5952, 0.619, 0.881, 0.6428, 0.881, 0.6428, 0.9048, 0.619, 0.9048, 0.8095, 0.8333, 0.8333, 0.8333, 0.8333, 0.881, 0.8095, 0.881, 0.9047, 0.6429, 0.9047, 0.6667, 0.9286, 0.6667, 0.9286, 0.6429, 0.8809, 0.7381, 0.8809, 0.6905, 0.9047, 0.6905, 0.9047, 0.7381, 0.9047, 0.7619, 0.9286, 0.7619, 0.9286, 0.7857, 0.9047, 0.7857, 0.8571, 0.6905, 0.8571, 0.8095, 0.8809, 0.8095, 0.8809, 0.6905, 0.7619, 0.5, 0.7619, 0.4048, 0.7857, 0.4048, 0.7857, 0.5, 0.9048, 0.3095, 0.9048, 0.3333, 0.9286, 0.3333, 0.9286, 0.3095, 0.9048, 0.119, 0.9286, 0.119, 0.9286, 0.1429, 0.9048, 0.1429, 0.881, 0.09524, 0.881, 0.04762, 0.9048, 0.04762, 0.9048, 0.09524, 0.9047, 0.6191, 0.9047, 0.6429, 0.9286, 0.6429, 0.9286, 0.6191, 0.8095, 0.9048, 0.8333, 0.9048, 0.8333, 0.9286, 0.8095, 0.9286, 0.881, 0.2619, 0.881, 0.2143, 0.9048, 0.2143, 0.9048, 0.2619, 0.5714, 0.881, 0.5714, 0.8571, 0.5952, 0.8571, 0.5952, 0.881, 0.7619, 0.8571, 0.7619, 0.881, 0.7857, 0.881, 0.7857, 0.8571, 0.8571, 0.119, 0.8333, 0.119, 0.8333, 0.2143, 0.8571, 0.2143, 0.8809, 0.9048, 0.8809, 0.9286, 0.9047, 0.9286, 0.9047, 0.9048, 0.9286, 0.5714, 0.9524, 0.5714, 0.9524, 0.5952, 0.9286, 0.5952, 0.9286, 0.3333, 0.9048, 0.3333, 0.9048, 0.3571, 0.9286, 0.3571, 0.9048, 0.0, 0.881, 0.0, 0.881, 0.04762, 0.9048, 0.04762, 0.6905, 0.9048, 0.7143, 0.9048, 0.7143, 0.9286, 0.6905, 0.9286, 0.8333, 0.8571, 0.8333, 0.881, 0.8571, 0.881, 0.8571, 0.8571, 0.619, 0.9048, 0.619, 0.9286, 0.6428, 0.9286, 0.6428, 0.9048, 0.8095, 0.9048, 0.8095, 0.881, 0.8333, 0.881, 0.8333, 0.9048, 0.5476, 0.9048, 0.5238, 0.9048, 0.5238, 0.9286, 0.5476, 0.9286, 0.5476, 0.9048, 0.5714, 0.9048, 0.5714, 0.9286, 0.5476, 0.9286, 0.5, 0.9048, 0.5, 0.9286, 0.5238, 0.9286, 0.5238, 0.9048, 0.881, 0.3809, 0.9048, 0.3809, 0.9048, 0.4048, 0.881, 0.4048, 0.5714, 0.8095, 0.5714, 0.8571, 0.5952, 0.8571, 0.5952, 0.8095, 0.8571, 0.3571, 0.8571, 0.2857, 0.881, 0.2857, 0.881, 0.3571, 0.7143, 0.9048, 0.7381, 0.9048, 0.7381, 0.9286, 0.7143, 0.9286, 0.6667, 0.9286, 0.6667, 0.9048, 0.6905, 0.9048, 0.6905, 0.9286, 0.7619, 0.8571, 0.7381, 0.8571, 0.7381, 0.881, 0.7619, 0.881, 0.9047, 0.881, 0.9047, 0.9048, 0.9286, 0.9048, 0.9286, 0.881, 0.9048, 0.3095, 0.881, 0.3095, 0.881, 0.3571, 0.9048, 0.3571, 0.9047, 0.8571, 0.9047, 0.8333, 0.9286, 0.8333, 0.9286, 0.8571, 0.6667, 0.8095, 0.6905, 0.8095, 0.6905, 0.8571, 0.6667, 0.8571, 0.8571, 0.1667, 0.8571, 0.2143, 0.881, 0.2143, 0.881, 0.1667, 0.9048, 0.3571, 0.881, 0.3571, 0.881, 0.3809, 0.9048, 0.3809, 0.7619, 0.9048, 0.7619, 0.881, 0.7857, 0.881, 0.7857, 0.9048, 0.9048, 0.0, 0.9286, 0.0, 0.9286, 0.02381, 0.9048, 0.02381, 0.9048, 0.4524, 0.881, 0.4524, 0.881, 0.4762, 0.9048, 0.4762, 0.5952, 0.9048, 0.5714, 0.9048, 0.5714, 0.9286, 0.5952, 0.9286, 0.6667, 0.881, 0.6667, 0.9048, 0.6905, 0.9048, 0.6905, 0.881, 0.7857, 0.9048, 0.7619, 0.9048, 0.7619, 0.9286, 0.7857, 0.9286, 0.9047, 0.5238, 0.9047, 0.5476, 0.9286, 0.5476, 0.9286, 0.5238, 0.8333, 0.9048, 0.8571, 0.9048, 0.8571, 0.9286, 0.8333, 0.9286, 0.9048, 0.4762, 0.881, 0.4762, 0.881, 0.5, 0.9048, 0.5, 0.8095, 0.0, 0.8095, 0.1667, 0.8333, 0.1667, 0.8333, 0.0, 0.881, 0.09524, 0.881, 0.1429, 0.9048, 0.1429, 0.9048, 0.09524, 0.9286, 0.5714, 0.9286, 0.5476, 0.9524, 0.5476, 0.9524, 0.5714, 0.881, 0.2143, 0.8571, 0.2143, 0.8571, 0.2857, 0.881, 0.2857, 0.6428, 0.8095, 0.6667, 0.8095, 0.6667, 0.8571, 0.6428, 0.8571, 0.5714, 0.8095, 0.5476, 0.8095, 0.5476, 0.881, 0.5714, 0.881, 0.9047, 0.7143, 0.9047, 0.6905, 0.9286, 0.6905, 0.9286, 0.7143, 0.8809, 0.7381, 0.8809, 0.7857, 0.9047, 0.7857, 0.9047, 0.7381, 0.8571, 0.3571, 0.8571, 0.4286, 0.881, 0.4286, 0.881, 0.3571, 0.9286, 0.09524, 0.9048, 0.09524, 0.9048, 0.119, 0.9286, 0.119, 0.619, 0.8333, 0.5952, 0.8333, 0.5952, 0.881, 0.619, 0.881, 0.7619, 0.881, 0.7381, 0.881, 0.7381, 0.9048, 0.7619, 0.9048, 0.9047, 0.5952, 0.9286, 0.5952, 0.9286, 0.6191, 0.9047, 0.6191, 0.8809, 0.5952, 0.8809, 0.5476, 0.9047, 0.5476, 0.9047, 0.5952, 0.5952, 0.9286, 0.5952, 0.9048, 0.619, 0.9048, 0.619, 0.9286, 0.8571, 0.1667, 0.8571, 0.09524, 0.881, 0.09524, 0.881, 0.1667, 0.881, 0.4524, 0.881, 0.4286, 0.9048, 0.4286, 0.9048, 0.4524, 0.9048, 0.1667, 0.9048, 0.1905, 0.9286, 0.1905, 0.9286, 0.1667, 0.8095, 0.2143, 0.8333, 0.2381, 0.8333, 0.2143, 0.9048, 0.2619, 0.9048, 0.2381, 0.9286, 0.2381, 0.9286, 0.2619, 0.8571, 0.9048, 0.8809, 0.9048, 0.8809, 0.9286, 0.8571, 0.9286, 0.8333, 0.2381, 0.8095, 0.2143, 0.8095, 0.2619, 0.8333, 0.2619, 0.8095, 0.1667, 0.8095, 0.2143, 0.8333, 0.2143, 0.8333, 0.1667, 0.9286, 0.2143, 0.9048, 0.2143, 0.9048, 0.2381, 0.9286, 0.2381, 0.8095, 0.3571, 0.8333, 0.3809, 0.8333, 0.3571, 0.9286, 0.9048, 0.9047, 0.9048, 0.9047, 0.9286, 0.9286, 0.9286, 0.9048, 0.4762, 0.9048, 0.4524, 0.9286, 0.4524, 0.9286, 0.4762, 0.881, 0.4286, 0.881, 0.4048, 0.9048, 0.4048, 0.9048, 0.4286, 0.8571, 0.8095, 0.8809, 0.8095, 0.8809, 0.8571, 0.8571, 0.8571, 0.8333, 0.3809, 0.8095, 0.3571, 0.8095, 0.4524, 0.8333, 0.4524, 0.6428, 0.9048, 0.6428, 0.9286, 0.6667, 0.9286, 0.6667, 0.9048, 0.7381, 0.9286, 0.7381, 0.9048, 0.7619, 0.9048, 0.7619, 0.9286, 0.9286, 0.8095, 0.9047, 0.8095, 0.9047, 0.8333, 0.9286, 0.8333, 0.9048, 0.04762, 0.9286, 0.04762, 0.9286, 0.07143, 0.9048, 0.07143, 0.2381, 0.7381, 0.2381, 0.6905, 0.2619, 0.7143, 0.2619, 0.7381, 0.2619, 0.6667, 0.2619, 0.7143, 0.2381, 0.6905, 0.6429, 0.2619, 0.6667, 0.2619, 0.6667, 0.3571, 0.6429, 0.3571, 0.2619, 0.6667, 0.2381, 0.6905, 0.2381, 0.6667, 0.6667, 0.6429, 0.6667, 0.6667, 0.6428, 0.6667, 0.2619, 0.8571, 0.2619, 0.881, 0.2381, 0.8333, 0.6429, 0.4524, 0.7143, 0.4524, 0.7143, 0.4762, 0.6905, 0.4762, 0.8809, 0.5476, 0.8809, 0.5, 0.9047, 0.5, 0.9047, 0.5476, 0.5238, 0.07143, 0.5, 0.07143, 0.5, 0.02381, 0.7857, 0.0, 0.7619, 0.02381, 0.7619, 0.0, 0.9048, 0.1905, 0.9286, 0.1905, 0.9286, 0.2143, 0.9048, 0.2143, 0.9286, 0.2619, 0.9048, 0.2619, 0.9048, 0.2857, 0.9286, 0.2857, 0.9048, 0.2857, 0.9286, 0.2857, 0.9286, 0.3095, 0.9048, 0.3095, 0.9286, 0.3809, 0.9286, 0.3571, 0.9048, 0.3571, 0.9048, 0.3809, 0.5, 0.0, 0.5, 0.5, 0.0, 0.5, 0.0, 0.0])
me_cube_2784.materials.append(mat_material_003)
me_cube_2784.update()

# ---- objects
ob_cube_1089 = bpy.data.objects.new('Cube.1089', me_cube_2784)

# ---- transforms, parenting, visibility, modifiers, constraints
ob_cube_1089.location = (-0.1, 0.4, 0.65)

# ---- collection membership
col_collection.objects.link(ob_cube_1089)

# ---- scene / render settings (as saved in the file)
scene.frame_start = 1; scene.frame_end = 250; scene.frame_set(84)
scene.render.engine = 'BLENDER_EEVEE_NEXT'
scene.cycles.sampling_pattern = 'TABULATED_SOBOL'
scene.cycles.use_light_tree = False
scene.view_settings.view_transform = 'Filmic'
bpy.context.view_layer.update()

# ---- added for rendering (the .blend has no active camera and no usable light): camera, sun
cam_auto = bpy.data.cameras.new('AutoCamera')
cam_auto.lens = 50.0
cam_auto.sensor_width = 36.0
cam_auto.clip_end = 1000.0
ob_auto_camera = bpy.data.objects.new('AutoCamera', cam_auto)
scene.collection.objects.link(ob_auto_camera)
ob_auto_camera.location = (3.41962, -4.10368, 3.83575)
ob_auto_camera.rotation_euler = (1.09748, -7.21219e-08, 0.694738)
scene.camera = ob_auto_camera
light_auto_sun = bpy.data.lights.new('AutoSun', 'SUN')
light_auto_sun.energy = 3.0
light_auto_sun.angle = 0.0523599
ob_auto_sun = bpy.data.objects.new('AutoSun', light_auto_sun)
scene.collection.objects.link(ob_auto_sun)
ob_auto_sun.rotation_euler = (0.872665, 0.174533, 0.523599)
bpy.context.view_layer.update()
